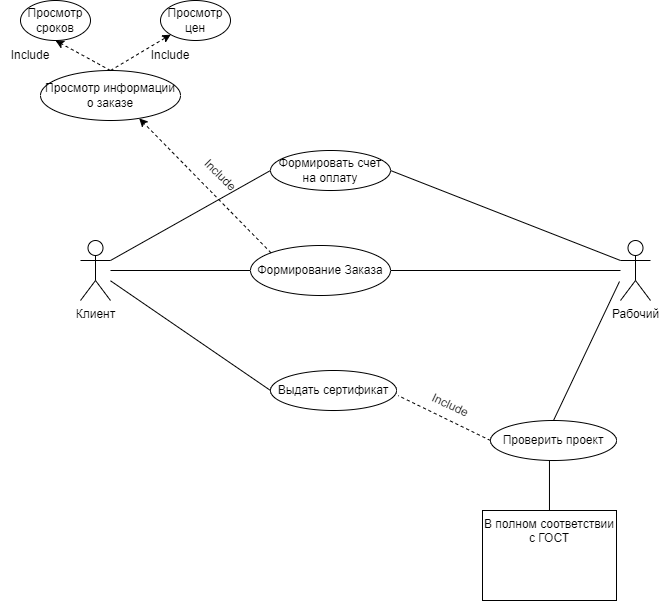

The diagram above was exported from draw.io. Its source (the exported page's mxGraphModel, read from the mxfile embedded in the PNG):
<mxGraphModel dx="1151" dy="637" grid="1" gridSize="10" guides="1" tooltips="1" connect="1" arrows="1" fold="1" page="1" pageScale="1" pageWidth="827" pageHeight="1169" math="0" shadow="0">
  <root>
    <mxCell id="0" />
    <mxCell id="1" parent="0" />
    <mxCell id="ubBus-aiLtMVZPOUPA9J-5" style="edgeStyle=orthogonalEdgeStyle;rounded=0;orthogonalLoop=1;jettySize=auto;html=1;entryX=0;entryY=0.5;entryDx=0;entryDy=0;endArrow=none;endFill=0;" edge="1" parent="1" source="ubBus-aiLtMVZPOUPA9J-3" target="ubBus-aiLtMVZPOUPA9J-4">
      <mxGeometry relative="1" as="geometry">
        <Array as="points" />
      </mxGeometry>
    </mxCell>
    <mxCell id="ubBus-aiLtMVZPOUPA9J-3" value="Клиент" style="shape=umlActor;verticalLabelPosition=bottom;verticalAlign=top;html=1;outlineConnect=0;" vertex="1" parent="1">
      <mxGeometry x="140" y="300" width="30" height="60" as="geometry" />
    </mxCell>
    <mxCell id="ubBus-aiLtMVZPOUPA9J-20" style="edgeStyle=orthogonalEdgeStyle;rounded=0;orthogonalLoop=1;jettySize=auto;html=1;exitX=1;exitY=0.5;exitDx=0;exitDy=0;endArrow=none;endFill=0;" edge="1" parent="1" source="ubBus-aiLtMVZPOUPA9J-4" target="ubBus-aiLtMVZPOUPA9J-19">
      <mxGeometry relative="1" as="geometry" />
    </mxCell>
    <mxCell id="ubBus-aiLtMVZPOUPA9J-4" value="Формирование Заказа" style="ellipse;whiteSpace=wrap;html=1;" vertex="1" parent="1">
      <mxGeometry x="310" y="305" width="140" height="50" as="geometry" />
    </mxCell>
    <mxCell id="ubBus-aiLtMVZPOUPA9J-6" value="" style="endArrow=classic;dashed=1;html=1;rounded=0;exitX=0;exitY=0;exitDx=0;exitDy=0;endFill=1;entryX=0.705;entryY=0.958;entryDx=0;entryDy=0;entryPerimeter=0;" edge="1" parent="1" source="ubBus-aiLtMVZPOUPA9J-4" target="ubBus-aiLtMVZPOUPA9J-7">
      <mxGeometry width="50" height="50" relative="1" as="geometry">
        <mxPoint x="300" y="280" as="sourcePoint" />
        <mxPoint x="210" y="190" as="targetPoint" />
      </mxGeometry>
    </mxCell>
    <mxCell id="ubBus-aiLtMVZPOUPA9J-7" value="Просмотр информации о заказе" style="ellipse;whiteSpace=wrap;html=1;" vertex="1" parent="1">
      <mxGeometry x="100" y="130" width="140" height="50" as="geometry" />
    </mxCell>
    <mxCell id="ubBus-aiLtMVZPOUPA9J-8" value="Просмотр сроков" style="ellipse;whiteSpace=wrap;html=1;" vertex="1" parent="1">
      <mxGeometry x="80" y="60" width="70" height="40" as="geometry" />
    </mxCell>
    <mxCell id="ubBus-aiLtMVZPOUPA9J-9" value="Просмотр цен" style="ellipse;whiteSpace=wrap;html=1;" vertex="1" parent="1">
      <mxGeometry x="220" y="60" width="70" height="40" as="geometry" />
    </mxCell>
    <mxCell id="ubBus-aiLtMVZPOUPA9J-11" value="" style="endArrow=classic;dashed=1;html=1;rounded=0;exitX=0.5;exitY=0;exitDx=0;exitDy=0;endFill=1;entryX=0.5;entryY=1;entryDx=0;entryDy=0;" edge="1" parent="1" source="ubBus-aiLtMVZPOUPA9J-7" target="ubBus-aiLtMVZPOUPA9J-8">
      <mxGeometry width="50" height="50" relative="1" as="geometry">
        <mxPoint x="261.75349367927544" y="224.43985913320714" as="sourcePoint" />
        <mxPoint x="130.00000000000006" y="90.00000000000009" as="targetPoint" />
      </mxGeometry>
    </mxCell>
    <mxCell id="ubBus-aiLtMVZPOUPA9J-12" value="" style="endArrow=classic;dashed=1;html=1;rounded=0;exitX=0.5;exitY=0;exitDx=0;exitDy=0;endFill=1;entryX=0;entryY=1;entryDx=0;entryDy=0;" edge="1" parent="1" source="ubBus-aiLtMVZPOUPA9J-7" target="ubBus-aiLtMVZPOUPA9J-9">
      <mxGeometry width="50" height="50" relative="1" as="geometry">
        <mxPoint x="180" y="140" as="sourcePoint" />
        <mxPoint x="130" y="100" as="targetPoint" />
      </mxGeometry>
    </mxCell>
    <mxCell id="ubBus-aiLtMVZPOUPA9J-13" value="Include" style="text;html=1;strokeColor=none;fillColor=none;align=center;verticalAlign=middle;whiteSpace=wrap;rounded=0;" vertex="1" parent="1">
      <mxGeometry x="200" y="100" width="60" height="30" as="geometry" />
    </mxCell>
    <mxCell id="ubBus-aiLtMVZPOUPA9J-14" value="Include" style="text;html=1;strokeColor=none;fillColor=none;align=center;verticalAlign=middle;whiteSpace=wrap;rounded=0;" vertex="1" parent="1">
      <mxGeometry x="60" y="100" width="60" height="30" as="geometry" />
    </mxCell>
    <mxCell id="ubBus-aiLtMVZPOUPA9J-15" value="Include" style="text;html=1;strokeColor=none;fillColor=none;align=center;verticalAlign=middle;whiteSpace=wrap;rounded=0;rotation=45;" vertex="1" parent="1">
      <mxGeometry x="250" y="230" width="60" height="10" as="geometry" />
    </mxCell>
    <mxCell id="ubBus-aiLtMVZPOUPA9J-16" value="Формировать счет на оплату" style="ellipse;whiteSpace=wrap;html=1;" vertex="1" parent="1">
      <mxGeometry x="330" y="210" width="120" height="40" as="geometry" />
    </mxCell>
    <mxCell id="ubBus-aiLtMVZPOUPA9J-18" value="" style="endArrow=none;html=1;rounded=0;exitX=1;exitY=0.3333333333333333;exitDx=0;exitDy=0;exitPerimeter=0;entryX=0;entryY=0.5;entryDx=0;entryDy=0;endFill=0;" edge="1" parent="1" source="ubBus-aiLtMVZPOUPA9J-3" target="ubBus-aiLtMVZPOUPA9J-16">
      <mxGeometry width="50" height="50" relative="1" as="geometry">
        <mxPoint x="300" y="280" as="sourcePoint" />
        <mxPoint x="350" y="230" as="targetPoint" />
      </mxGeometry>
    </mxCell>
    <mxCell id="ubBus-aiLtMVZPOUPA9J-19" value="Рабочий" style="shape=umlActor;verticalLabelPosition=bottom;verticalAlign=top;html=1;outlineConnect=0;" vertex="1" parent="1">
      <mxGeometry x="680" y="300" width="30" height="60" as="geometry" />
    </mxCell>
    <mxCell id="ubBus-aiLtMVZPOUPA9J-22" value="" style="endArrow=none;html=1;rounded=0;entryX=1;entryY=0.5;entryDx=0;entryDy=0;exitX=0;exitY=0.3333333333333333;exitDx=0;exitDy=0;exitPerimeter=0;" edge="1" parent="1" source="ubBus-aiLtMVZPOUPA9J-19" target="ubBus-aiLtMVZPOUPA9J-16">
      <mxGeometry width="50" height="50" relative="1" as="geometry">
        <mxPoint x="540" y="270" as="sourcePoint" />
        <mxPoint x="590" y="220" as="targetPoint" />
      </mxGeometry>
    </mxCell>
    <mxCell id="ubBus-aiLtMVZPOUPA9J-23" value="Выдать сертификат" style="ellipse;whiteSpace=wrap;html=1;" vertex="1" parent="1">
      <mxGeometry x="330" y="430" width="126" height="40" as="geometry" />
    </mxCell>
    <mxCell id="ubBus-aiLtMVZPOUPA9J-25" value="" style="endArrow=none;html=1;rounded=0;exitX=0;exitY=0.5;exitDx=0;exitDy=0;" edge="1" parent="1" source="ubBus-aiLtMVZPOUPA9J-23" target="ubBus-aiLtMVZPOUPA9J-3">
      <mxGeometry width="50" height="50" relative="1" as="geometry">
        <mxPoint x="230" y="410" as="sourcePoint" />
        <mxPoint x="280" y="360" as="targetPoint" />
      </mxGeometry>
    </mxCell>
    <mxCell id="ubBus-aiLtMVZPOUPA9J-26" value="Проверить проект" style="ellipse;whiteSpace=wrap;html=1;" vertex="1" parent="1">
      <mxGeometry x="550" y="480" width="126" height="40" as="geometry" />
    </mxCell>
    <mxCell id="ubBus-aiLtMVZPOUPA9J-27" value="" style="endArrow=none;dashed=1;html=1;rounded=0;entryX=1.013;entryY=0.627;entryDx=0;entryDy=0;entryPerimeter=0;exitX=0;exitY=0.5;exitDx=0;exitDy=0;" edge="1" parent="1" source="ubBus-aiLtMVZPOUPA9J-26" target="ubBus-aiLtMVZPOUPA9J-23">
      <mxGeometry width="50" height="50" relative="1" as="geometry">
        <mxPoint x="480" y="520" as="sourcePoint" />
        <mxPoint x="530" y="470" as="targetPoint" />
      </mxGeometry>
    </mxCell>
    <mxCell id="ubBus-aiLtMVZPOUPA9J-28" value="Include" style="text;html=1;strokeColor=none;fillColor=none;align=center;verticalAlign=middle;whiteSpace=wrap;rounded=0;rotation=25;" vertex="1" parent="1">
      <mxGeometry x="480" y="460" width="60" height="10" as="geometry" />
    </mxCell>
    <mxCell id="ubBus-aiLtMVZPOUPA9J-29" value="" style="endArrow=none;html=1;rounded=0;exitX=0.5;exitY=0;exitDx=0;exitDy=0;" edge="1" parent="1" source="ubBus-aiLtMVZPOUPA9J-26">
      <mxGeometry width="50" height="50" relative="1" as="geometry">
        <mxPoint x="610" y="470" as="sourcePoint" />
        <mxPoint x="679" y="341" as="targetPoint" />
      </mxGeometry>
    </mxCell>
    <mxCell id="ubBus-aiLtMVZPOUPA9J-31" style="edgeStyle=orthogonalEdgeStyle;rounded=0;orthogonalLoop=1;jettySize=auto;html=1;entryX=0.468;entryY=1.006;entryDx=0;entryDy=0;entryPerimeter=0;endArrow=none;endFill=0;" edge="1" parent="1" source="ubBus-aiLtMVZPOUPA9J-30" target="ubBus-aiLtMVZPOUPA9J-26">
      <mxGeometry relative="1" as="geometry" />
    </mxCell>
    <mxCell id="ubBus-aiLtMVZPOUPA9J-30" value="В полном соответствии с ГОСТ" style="rounded=0;whiteSpace=wrap;html=1;align=center;verticalAlign=top;" vertex="1" parent="1">
      <mxGeometry x="542" y="570" width="134" height="90" as="geometry" />
    </mxCell>
  </root>
</mxGraphModel>